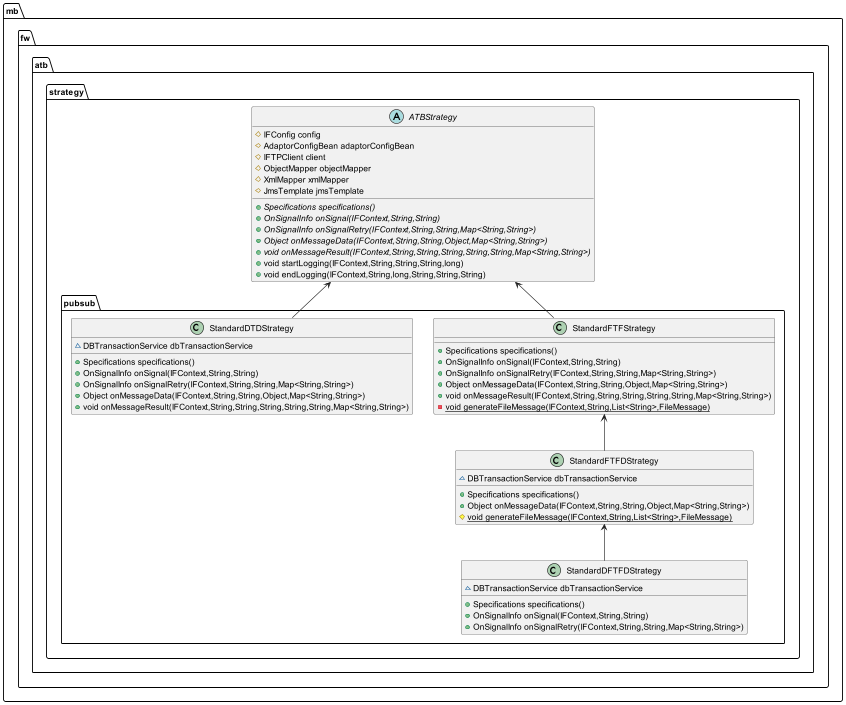

The diagram above was rendered by PlantUML. Its source (embedded in the PNG):
@startuml
class mb.fw.atb.strategy.pubsub.StandardFTFDStrategy {
~ DBTransactionService dbTransactionService
+ Specifications specifications()
+ Object onMessageData(IFContext,String,String,Object,Map<String,String>)
# {static} void generateFileMessage(IFContext,String,List<String>,FileMessage)
}


abstract class mb.fw.atb.strategy.ATBStrategy {
# IFConfig config
# AdaptorConfigBean adaptorConfigBean
# IFTPClient client
# ObjectMapper objectMapper
# XmlMapper xmlMapper
# JmsTemplate jmsTemplate
+ {abstract}Specifications specifications()
+ {abstract}OnSignalInfo onSignal(IFContext,String,String)
+ {abstract}OnSignalInfo onSignalRetry(IFContext,String,String,Map<String,String>)
+ {abstract}Object onMessageData(IFContext,String,String,Object,Map<String,String>)
+ {abstract}void onMessageResult(IFContext,String,String,String,String,String,Map<String,String>)
+ void startLogging(IFContext,String,String,String,long)
+ void endLogging(IFContext,String,long,String,String,String)
}


class mb.fw.atb.strategy.pubsub.StandardDTDStrategy {
~ DBTransactionService dbTransactionService
+ Specifications specifications()
+ OnSignalInfo onSignal(IFContext,String,String)
+ OnSignalInfo onSignalRetry(IFContext,String,String,Map<String,String>)
+ Object onMessageData(IFContext,String,String,Object,Map<String,String>)
+ void onMessageResult(IFContext,String,String,String,String,String,Map<String,String>)
}


class mb.fw.atb.strategy.pubsub.StandardFTFStrategy {
+ Specifications specifications()
+ OnSignalInfo onSignal(IFContext,String,String)
+ OnSignalInfo onSignalRetry(IFContext,String,String,Map<String,String>)
+ Object onMessageData(IFContext,String,String,Object,Map<String,String>)
+ void onMessageResult(IFContext,String,String,String,String,String,Map<String,String>)
- {static} void generateFileMessage(IFContext,String,List<String>,FileMessage)
}


class mb.fw.atb.strategy.pubsub.StandardDFTFDStrategy {
~ DBTransactionService dbTransactionService
+ Specifications specifications()
+ OnSignalInfo onSignal(IFContext,String,String)
+ OnSignalInfo onSignalRetry(IFContext,String,String,Map<String,String>)
}



StandardDTDStrategy -up-> ATBStrategy
StandardFTFStrategy -up-> ATBStrategy
StandardFTFDStrategy -up-> StandardFTFStrategy
StandardDFTFDStrategy -up-> StandardFTFDStrategy

@enduml